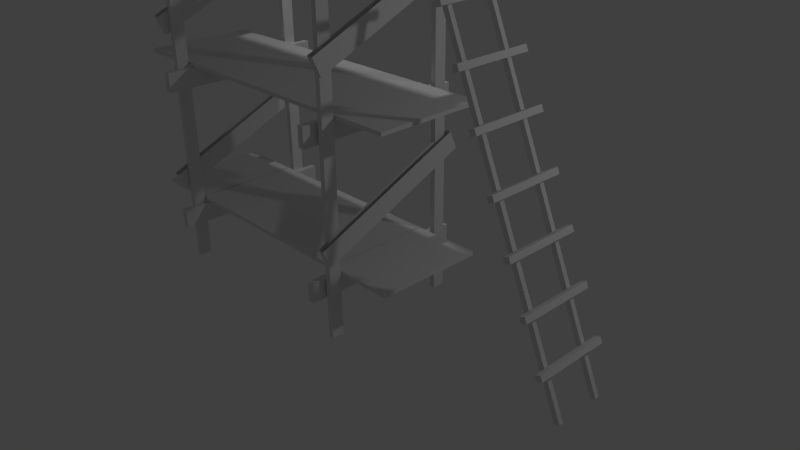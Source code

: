 # Source: AndamioHuman.blend  (saved by Blender 2.75.0; exported with 4.5.12 LTS)
import bpy
from mathutils import Matrix  # noqa: F401  (used for matrix-valued properties, if any)

bpy.ops.wm.read_factory_settings(use_empty=True)
scene = bpy.context.scene
scene.name = 'Scene'

# ---- collections
col_collection_1 = bpy.data.collections.new('Collection 1'); scene.collection.children.link(col_collection_1)

# ---- materials (node trees are filled in below, after node groups)
mat_material_001 = bpy.data.materials.new('Material.001')
mat_material_001.alpha_threshold = 0.0
mat_material_001.use_transparent_shadow = False
mat_material_001.roughness = 0.5
mat_material_002 = bpy.data.materials.new('Material.002')
mat_material_002.alpha_threshold = 0.0
mat_material_002.use_transparent_shadow = False
mat_material_002.roughness = 0.5

# ---- material node trees

# ---- world
world_world = bpy.data.worlds.new('World'); scene.world = world_world
world_world.color = (0.05088, 0.05088, 0.05088)
world_world.use_sun_shadow = False
world_world.sun_shadow_jitter_overblur = 0.0
world_world.cycles.sampling_method = 'MANUAL'
world_world.cycles.sample_map_resolution = 256

# ---- cameras
cam_camera = bpy.data.cameras.new('Camera')
cam_camera.clip_end = 100.0
cam_camera.lens = 35.0
cam_camera.sensor_width = 32.0
cam_camera.sensor_height = 18.0
cam_camera.ortho_scale = 7.314
cam_camera.dof.focus_distance = 0.0
cam_camera.dof.aperture_fstop = 128.0

# ---- lights
light_lamp_002 = bpy.data.lights.new('Lamp.002', 'POINT')
light_lamp_002.transmission_factor = 0.0
light_lamp_002.cutoff_distance = 30.0
light_lamp_002.energy = 100.0
light_lamp_002.shadow_buffer_clip_start = 1.001
light_lamp_002.shadow_soft_size = 0.1
light_lamp_002.shadow_maximum_resolution = 0.006
light_lamp_002.use_absolute_resolution = True
light_lamp_002.cycles.use_multiple_importance_sampling = False
light_lamp_001 = bpy.data.lights.new('Lamp.001', 'POINT')
light_lamp_001.transmission_factor = 0.0
light_lamp_001.cutoff_distance = 30.0
light_lamp_001.energy = 100.0
light_lamp_001.shadow_buffer_clip_start = 1.001
light_lamp_001.shadow_soft_size = 0.1
light_lamp_001.shadow_maximum_resolution = 0.006
light_lamp_001.use_absolute_resolution = True
light_lamp_001.cycles.use_multiple_importance_sampling = False
light_lamp = bpy.data.lights.new('Lamp', 'POINT')
light_lamp.transmission_factor = 0.0
light_lamp.cutoff_distance = 30.0
light_lamp.energy = 100.0
light_lamp.shadow_buffer_clip_start = 1.001
light_lamp.shadow_soft_size = 0.1
light_lamp.shadow_maximum_resolution = 0.006
light_lamp.use_absolute_resolution = True
light_lamp.cycles.use_multiple_importance_sampling = False

# ---- meshes
me_cubo_022 = bpy.data.meshes.new('Cubo.022')
me_cubo_022.from_pydata([(-3.609, -27.47, -0.1623), (-3.609, -27.47, -0.1886), (-3.609, 6.565, -0.1623), (-3.609, 6.565, -0.1886), (-1.346, -27.47, -0.1623), (-1.346, -27.47, -0.1886), (-1.346, 6.565, -0.1623), (-1.346, 6.565, -0.1886), (-3.609, -27.47, -0.3707), (-3.609, -27.47, -0.397), (-3.609, 6.565, -0.3707), (-3.609, 6.565, -0.397), (-1.346, -27.47, -0.3707), (-1.346, -27.47, -0.397), (-1.346, 6.565, -0.3707), (-1.346, 6.565, -0.397), (-3.609, -27.47, -0.7875), (-3.609, -27.47, -0.8138), (-3.609, 6.565, -0.7875), (-3.609, 6.565, -0.8138), (-1.346, -27.47, -0.7875), (-1.346, -27.47, -0.8138), (-1.346, 6.565, -0.7875), (-1.346, 6.565, -0.8138), (-3.609, -27.47, -0.5791), (-3.609, -27.47, -0.6054), (-3.609, 6.565, -0.5791), (-3.609, 6.565, -0.6054), (-1.346, -27.47, -0.5791), (-1.346, -27.47, -0.6054), (-1.346, 6.565, -0.5791), (-1.346, 6.565, -0.6054), (-3.609, -27.47, 0.2671), (-3.609, -27.47, 0.2408), (-3.609, 6.565, 0.2671), (-3.609, 6.565, 0.2408), (-1.346, -27.47, 0.2671), (-1.346, -27.47, 0.2408), (-1.346, 6.565, 0.2671), (-1.346, 6.565, 0.2408), (-3.609, -27.47, 0.05872), (-3.609, -27.47, 0.03243), (-3.609, 6.565, 0.05872), (-3.609, 6.565, 0.03243), (-1.346, -27.47, 0.05872), (-1.346, -27.47, 0.03243), (-1.346, 6.565, 0.05872), (-1.346, 6.565, 0.03243), (-3.609, -27.47, 0.4755), (-3.609, -27.47, 0.4492), (-3.609, 6.565, 0.4755), (-3.609, 6.565, 0.4492), (-1.346, -27.47, 0.4755), (-1.346, -27.47, 0.4492), (-1.346, 6.565, 0.4755), (-1.346, 6.565, 0.4492), (-3.609, -27.47, 0.6839), (-3.609, -27.47, 0.6576), (-3.609, 6.565, 0.6839), (-3.609, 6.565, 0.6576), (-1.346, -27.47, 0.6839), (-1.346, -27.47, 0.6576), (-1.346, 6.565, 0.6839), (-1.346, 6.565, 0.6576), (-1.0, -1.0, -1.0), (-1.0, -1.0, 1.0), (-1.0, 1.0, -1.0), (-1.0, 1.0, 1.0), (1.0, -1.0, -1.0), (1.0, -1.0, 1.0), (1.0, 1.0, -1.0), (1.0, 1.0, 1.0), (-1.0, -21.88, -1.0), (-1.0, -21.88, 1.0), (-1.0, -19.88, -1.0), (-1.0, -19.88, 1.0), (1.0, -21.88, -1.0), (1.0, -21.88, 1.0), (1.0, -19.88, -1.0), (1.0, -19.88, 1.0), (2.722, -35.85, 0.7894), (2.336, -35.85, 0.8003), (2.722, 13.15, 0.7894), (2.336, 13.15, 0.8003), (124.8, -35.85, 1.377), (124.4, -35.85, 1.388), (124.8, 13.15, 1.377), (124.4, 13.15, 1.388), (27.31, -35.85, 0.09987), (26.77, -35.85, 0.115), (27.31, 13.15, 0.09987), (26.77, 13.15, 0.115), (149.4, -35.85, 0.6872), (148.8, -35.85, 0.7024), (149.4, 13.15, 0.6872), (148.8, 13.15, 0.7024), (48.44, -35.85, -0.4928), (47.88, -35.85, -0.4771), (48.44, 13.15, -0.4928), (47.88, 13.15, -0.4771), (170.5, -35.85, 0.09457), (169.9, -35.85, 0.1102), (170.5, 13.15, 0.09457), (169.9, 13.15, 0.1102), (30.57, 26.92, 0.8148), (27.73, 26.92, 0.8946), (30.57, -48.15, 0.8148), (27.73, -48.15, 0.8946), (28.28, 26.92, 0.8037), (25.43, 26.92, 0.8836), (28.28, -48.15, 0.8037), (25.43, -48.15, 0.8836), (104.0, 26.92, 1.168), (101.1, 26.92, 1.248), (104.0, -48.15, 1.168), (101.1, -48.15, 1.248), (101.7, 26.92, 1.157), (98.83, 26.92, 1.237), (101.7, -48.15, 1.157), (98.83, -48.15, 1.237), (128.3, 26.92, 0.4866), (125.4, 26.92, 0.5665), (128.3, -48.15, 0.4866), (125.4, -48.15, 0.5665), (126.0, 26.92, 0.4756), (123.1, 26.92, 0.5554), (126.0, -48.15, 0.4756), (123.1, -48.15, 0.5554), (54.87, 26.92, 0.1334), (52.02, 26.92, 0.2132), (54.87, -48.15, 0.1334), (52.02, -48.15, 0.2132), (52.57, 26.92, 0.1224), (49.73, 26.92, 0.2022), (52.57, -48.15, 0.1224), (49.73, -48.15, 0.2022), (76.01, 26.92, -0.4595), (73.16, 26.92, -0.3797), (76.01, -48.15, -0.4595), (73.16, -48.15, -0.3797), (73.71, 26.92, -0.4706), (70.87, 26.92, -0.3907), (73.71, -48.15, -0.4706), (70.87, -48.15, -0.3907), (149.5, 26.92, -0.1056), (146.7, 26.92, -0.02577), (149.5, -48.15, -0.1056), (146.7, -48.15, -0.02577), (147.3, 26.92, -0.1167), (144.4, 26.92, -0.03681), (147.3, -48.15, -0.1167), (144.4, -48.15, -0.03681), (91.01, -41.76, 1.589), (156.9, -41.76, -0.2587), (91.01, -36.29, 1.589), (156.9, -36.29, -0.2587), (89.16, -41.76, 1.58), (155.0, -41.76, -0.2676), (89.16, -36.29, 1.58), (155.0, -36.29, -0.2676), (12.52, -42.21, 1.211), (78.4, -42.21, -0.6364), (12.52, -36.74, 1.211), (78.4, -36.74, -0.6364), (10.67, -42.21, 1.202), (76.55, -42.21, -0.6453), (10.67, -36.74, 1.202), (76.55, -36.74, -0.6453), (12.52, 15.4, 1.211), (78.4, 15.4, -0.6364), (12.52, 20.88, 1.211), (78.4, 20.88, -0.6364), (10.67, 15.4, 1.202), (76.55, 15.4, -0.6453), (10.67, 20.88, 1.202), (76.55, 20.88, -0.6453), (91.01, 15.4, 1.589), (156.9, 15.4, -0.2587), (91.01, 20.88, 1.589), (156.9, 20.88, -0.2587), (89.16, 15.4, 1.58), (155.0, 15.4, -0.2676), (89.16, 20.88, 1.58), (155.0, 20.88, -0.2676), (114.9, 25.49, 1.002), (112.3, 21.97, 1.075), (124.8, -43.2, 0.7241), (122.2, -46.72, 0.7972), (112.6, 25.49, 0.9909), (110.0, 21.97, 1.064), (122.5, -43.2, 0.7131), (119.9, -46.72, 0.7862), (138.4, 25.49, 0.3439), (135.8, 21.97, 0.417), (148.3, -43.2, 0.06613), (145.7, -46.72, 0.1392), (136.1, 25.49, 0.3329), (133.5, 21.97, 0.4059), (146.0, -43.2, 0.05509), (143.4, -46.72, 0.1281), (55.88, 25.49, -0.05303), (53.28, 21.97, 0.02002), (65.79, -43.2, -0.3308), (63.18, -46.72, -0.2578), (53.59, 25.49, -0.06408), (50.98, 21.97, 0.008974), (63.49, -43.2, -0.3419), (60.89, -46.72, -0.2688), (31.36, 25.49, 0.6347), (28.76, 21.97, 0.7077), (41.27, -43.2, 0.3569), (38.66, -46.72, 0.4299), (29.07, 25.49, 0.6236), (26.47, 21.97, 0.6967), (38.97, -43.2, 0.3458), (36.37, -46.72, 0.4189), (26.47, 13.64, 0.9164), (27.15, 13.64, 0.9197), (26.47, -36.23, 0.9164), (27.15, -36.23, 0.9197), (99.23, 13.64, 1.267), (99.91, 13.64, 1.27), (99.23, -36.23, 1.267), (99.91, -36.23, 1.27), (123.6, 13.64, 0.5817), (124.3, 13.64, 0.585), (123.6, -36.23, 0.5817), (124.3, -36.23, 0.585), (51.19, 13.64, 0.233), (51.87, 13.64, 0.2363), (51.19, -36.23, 0.233), (51.87, -36.23, 0.2363), (72.21, 13.64, -0.3568), (72.89, 13.64, -0.3535), (72.21, -36.23, -0.3568), (72.89, -36.23, -0.3535), (146.3, 13.64, -0.0003844), (146.9, 13.64, 0.002882), (146.3, -36.23, -0.000385), (146.9, -36.23, 0.002882)], [], [(1, 3, 2, 0), (3, 7, 6, 2), (7, 5, 4, 6), (5, 1, 0, 4), (0, 2, 6, 4), (5, 7, 3, 1), (9, 11, 10, 8), (11, 15, 14, 10), (15, 13, 12, 14), (13, 9, 8, 12), (8, 10, 14, 12), (13, 15, 11, 9), (17, 19, 18, 16), (19, 23, 22, 18), (23, 21, 20, 22), (21, 17, 16, 20), (16, 18, 22, 20), (21, 23, 19, 17), (25, 27, 26, 24), (27, 31, 30, 26), (31, 29, 28, 30), (29, 25, 24, 28), (24, 26, 30, 28), (29, 31, 27, 25), (33, 35, 34, 32), (35, 39, 38, 34), (39, 37, 36, 38), (37, 33, 32, 36), (32, 34, 38, 36), (37, 39, 35, 33), (41, 43, 42, 40), (43, 47, 46, 42), (47, 45, 44, 46), (45, 41, 40, 44), (40, 42, 46, 44), (45, 47, 43, 41), (49, 51, 50, 48), (51, 55, 54, 50), (55, 53, 52, 54), (53, 49, 48, 52), (48, 50, 54, 52), (53, 55, 51, 49), (57, 59, 58, 56), (59, 63, 62, 58), (63, 61, 60, 62), (61, 57, 56, 60), (56, 58, 62, 60), (61, 63, 59, 57), (65, 67, 66, 64), (67, 71, 70, 66), (71, 69, 68, 70), (69, 65, 64, 68), (64, 66, 70, 68), (69, 71, 67, 65), (73, 75, 74, 72), (75, 79, 78, 74), (79, 77, 76, 78), (77, 73, 72, 76), (72, 74, 78, 76), (77, 79, 75, 73), (81, 83, 82, 80), (83, 87, 86, 82), (87, 85, 84, 86), (85, 81, 80, 84), (80, 82, 86, 84), (85, 87, 83, 81), (89, 91, 90, 88), (91, 95, 94, 90), (95, 93, 92, 94), (93, 89, 88, 92), (88, 90, 94, 92), (93, 95, 91, 89), (97, 99, 98, 96), (99, 103, 102, 98), (103, 101, 100, 102), (101, 97, 96, 100), (96, 98, 102, 100), (101, 103, 99, 97), (105, 107, 106, 104), (107, 111, 110, 106), (111, 109, 108, 110), (109, 105, 104, 108), (104, 106, 110, 108), (109, 111, 107, 105), (113, 115, 114, 112), (115, 119, 118, 114), (119, 117, 116, 118), (117, 113, 112, 116), (112, 114, 118, 116), (117, 119, 115, 113), (121, 123, 122, 120), (123, 127, 126, 122), (127, 125, 124, 126), (125, 121, 120, 124), (120, 122, 126, 124), (125, 127, 123, 121), (129, 131, 130, 128), (131, 135, 134, 130), (135, 133, 132, 134), (133, 129, 128, 132), (128, 130, 134, 132), (133, 135, 131, 129), (137, 139, 138, 136), (139, 143, 142, 138), (143, 141, 140, 142), (141, 137, 136, 140), (136, 138, 142, 140), (141, 143, 139, 137), (145, 147, 146, 144), (147, 151, 150, 146), (151, 149, 148, 150), (149, 145, 144, 148), (144, 146, 150, 148), (149, 151, 147, 145), (153, 155, 154, 152), (155, 159, 158, 154), (159, 157, 156, 158), (157, 153, 152, 156), (152, 154, 158, 156), (157, 159, 155, 153), (161, 163, 162, 160), (163, 167, 166, 162), (167, 165, 164, 166), (165, 161, 160, 164), (160, 162, 166, 164), (165, 167, 163, 161), (169, 171, 170, 168), (171, 175, 174, 170), (175, 173, 172, 174), (173, 169, 168, 172), (168, 170, 174, 172), (173, 175, 171, 169), (177, 179, 178, 176), (179, 183, 182, 178), (183, 181, 180, 182), (181, 177, 176, 180), (176, 178, 182, 180), (181, 183, 179, 177), (185, 187, 186, 184), (187, 191, 190, 186), (191, 189, 188, 190), (189, 185, 184, 188), (184, 186, 190, 188), (193, 195, 194, 192), (195, 199, 198, 194), (199, 197, 196, 198), (197, 193, 192, 196), (192, 194, 198, 196), (201, 203, 202, 200), (203, 207, 206, 202), (207, 205, 204, 206), (205, 201, 200, 204), (200, 202, 206, 204), (209, 211, 210, 208), (211, 215, 214, 210), (215, 213, 212, 214), (213, 209, 208, 212), (208, 210, 214, 212), (216, 217, 219, 218), (220, 221, 223, 222), (224, 225, 227, 226), (228, 229, 231, 230), (232, 233, 235, 234), (236, 237, 239, 238)])
me_cubo_022.polygons.foreach_set('material_index', [0, 0, 0, 0, 0, 0, 0, 0, 0, 0, 0, 0, 0, 0, 0, 0, 0, 0, 0, 0, 0, 0, 0, 0, 0, 0, 0, 0, 0, 0, 0, 0, 0, 0, 0, 0, 0, 0, 0, 0, 0, 0, 0, 0, 0, 0, 0, 0, 0, 0, 0, 0, 0, 0, 0, 0, 0, 0, 0, 0, 1, 1, 1, 1, 1, 1, 1, 1, 1, 1, 1, 1, 1, 1, 1, 1, 1, 1, 0, 0, 0, 0, 0, 0, 0, 0, 0, 0, 0, 0, 0, 0, 0, 0, 0, 0, 0, 0, 0, 0, 0, 0, 0, 0, 0, 0, 0, 0, 0, 0, 0, 0, 0, 0, 0, 0, 0, 0, 0, 0, 0, 0, 0, 0, 0, 0, 0, 0, 0, 0, 0, 0, 0, 0, 0, 0, 0, 0, 0, 0, 0, 0, 0, 0, 0, 0, 0, 0, 0, 0, 0, 0, 0, 0, 0, 0, 0, 0, 0, 0, 0, 0, 0, 0])
_uv = me_cubo_022.uv_layers.new(name='MapaUV')
_uv.uv.foreach_set('vector', [1.321e-05, 1.321e-05, 0.9998, 1.321e-05, 1.0, 0.01746, 0.0001652, 0.01746, 0.0, 0.0, 1.0, 0.0, 1.0, 1.0, 0.0, 1.0, 0.0, 0.0, 1.0, 0.0, 1.0, 1.0, 0.0, 1.0, 0.0, 0.0, 1.0, 0.0, 1.0, 1.0, 0.0, 1.0, 0.0, 0.0, 1.0, 0.0, 1.0, 1.0, 0.0, 1.0, 0.0, 0.0, 1.0, 0.0, 1.0, 1.0, 0.0, 1.0, 1.321e-05, 1.321e-05, 0.9998, 1.321e-05, 1.0, 0.01746, 0.0001652, 0.01746, 0.0, 0.0, 1.0, 0.0, 1.0, 1.0, 0.0, 1.0, 0.0, 0.0, 1.0, 0.0, 1.0, 1.0, 0.0, 1.0, 0.0, 0.0, 1.0, 0.0, 1.0, 1.0, 0.0, 1.0, 0.0, 0.0, 1.0, 0.0, 1.0, 1.0, 0.0, 1.0, 0.0, 0.0, 1.0, 0.0, 1.0, 1.0, 0.0, 1.0, 1.321e-05, 1.321e-05, 0.9998, 1.321e-05, 1.0, 0.01746, 0.0001652, 0.01746, 0.0, 0.0, 1.0, 0.0, 1.0, 1.0, 0.0, 1.0, 0.0, 0.0, 1.0, 0.0, 1.0, 1.0, 0.0, 1.0, 0.0, 0.0, 1.0, 0.0, 1.0, 1.0, 0.0, 1.0, 0.0, 0.0, 1.0, 0.0, 1.0, 1.0, 0.0, 1.0, 0.0, 0.0, 1.0, 0.0, 1.0, 1.0, 0.0, 1.0, 1.321e-05, 1.321e-05, 0.9998, 1.321e-05, 1.0, 0.01746, 0.0001652, 0.01746, 0.0, 0.0, 1.0, 0.0, 1.0, 1.0, 0.0, 1.0, 0.0, 0.0, 1.0, 0.0, 1.0, 1.0, 0.0, 1.0, 0.0, 0.0, 1.0, 0.0, 1.0, 1.0, 0.0, 1.0, 0.0, 0.0, 1.0, 0.0, 1.0, 1.0, 0.0, 1.0, 0.0, 0.0, 1.0, 0.0, 1.0, 1.0, 0.0, 1.0, 1.321e-05, 1.321e-05, 0.9998, 1.321e-05, 1.0, 0.01746, 0.0001652, 0.01746, 0.0, 0.0, 1.0, 0.0, 1.0, 1.0, 0.0, 1.0, 0.0, 0.0, 1.0, 0.0, 1.0, 1.0, 0.0, 1.0, 0.0, 0.0, 1.0, 0.0, 1.0, 1.0, 0.0, 1.0, 0.0, 0.0, 1.0, 0.0, 1.0, 1.0, 0.0, 1.0, 0.0, 0.0, 1.0, 0.0, 1.0, 1.0, 0.0, 1.0, 1.321e-05, 1.321e-05, 0.9998, 1.321e-05, 1.0, 0.01746, 0.0001652, 0.01746, 0.0, 0.0, 1.0, 0.0, 1.0, 1.0, 0.0, 1.0, 0.0, 0.0, 1.0, 0.0, 1.0, 1.0, 0.0, 1.0, 0.0, 0.0, 1.0, 0.0, 1.0, 1.0, 0.0, 1.0, 0.0, 0.0, 1.0, 0.0, 1.0, 1.0, 0.0, 1.0, 0.0, 0.0, 1.0, 0.0, 1.0, 1.0, 0.0, 1.0, 1.321e-05, 1.321e-05, 0.9998, 1.321e-05, 1.0, 0.01746, 0.0001652, 0.01746, 0.0, 0.0, 1.0, 0.0, 1.0, 1.0, 0.0, 1.0, 0.0, 0.0, 1.0, 0.0, 1.0, 1.0, 0.0, 1.0, 0.0, 0.0, 1.0, 0.0, 1.0, 1.0, 0.0, 1.0, 0.0, 0.0, 1.0, 0.0, 1.0, 1.0, 0.0, 1.0, 0.0, 0.0, 1.0, 0.0, 1.0, 1.0, 0.0, 1.0, 1.321e-05, 1.321e-05, 0.9998, 1.321e-05, 1.0, 0.01746, 0.0001652, 0.01746, 0.0, 0.0, 1.0, 0.0, 1.0, 1.0, 0.0, 1.0, 0.0, 0.0, 1.0, 0.0, 1.0, 1.0, 0.0, 1.0, 0.0, 0.0, 1.0, 0.0, 1.0, 1.0, 0.0, 1.0, 0.0, 0.0, 1.0, 0.0, 1.0, 1.0, 0.0, 1.0, 0.0, 0.0, 1.0, 0.0, 1.0, 1.0, 0.0, 1.0, 0.0, 0.0, 1.0, 0.0, 1.0, 1.0, 0.0, 1.0, 0.5001, 0.0001, 0.9999, 9.996e-05, 0.9999, 0.4999, 0.5001, 0.4999, 0.0, 0.0, 1.0, 0.0, 1.0, 1.0, 0.0, 1.0, 0.0, 0.0, 1.0, 0.0, 1.0, 1.0, 0.0, 1.0, 0.0, 0.0, 1.0, 0.0, 1.0, 1.0, 0.0, 1.0, 0.0, 0.0, 1.0, 0.0, 1.0, 1.0, 0.0, 1.0, 0.0, 0.0, 1.0, 0.0, 1.0, 1.0, 0.0, 1.0, 9.997e-05, 0.0001, 0.4999, 9.996e-05, 0.4999, 0.4999, 9.996e-05, 0.4999, 0.0, 0.0, 1.0, 0.0, 1.0, 1.0, 0.0, 1.0, 0.0, 0.0, 1.0, 0.0, 1.0, 1.0, 0.0, 1.0, 0.0, 0.0, 1.0, 0.0, 1.0, 1.0, 0.0, 1.0, 0.0, 0.0, 1.0, 0.0, 1.0, 1.0, 0.0, 1.0, -1.187, 2.194, -1.194, -1.187, 2.187, -1.194, 2.194, 2.187, -1.187, 2.194, -1.194, -1.187, 2.187, -1.194, 2.194, 2.187, -1.187, 2.194, -1.194, -1.187, 2.187, -1.194, 2.194, 2.187, -1.187, 2.194, -1.194, -1.187, 2.187, -1.194, 2.194, 2.187, -1.187, 2.194, -1.194, -1.187, 2.187, -1.194, 2.194, 2.187, -1.187, 2.194, -1.194, -1.187, 2.187, -1.194, 2.194, 2.187, 2.325, -1.377, 2.377, 2.325, -1.325, 2.377, -1.377, -1.325, 2.325, -1.377, 2.377, 2.325, -1.325, 2.377, -1.377, -1.325, 2.325, -1.377, 2.377, 2.325, -1.325, 2.377, -1.377, -1.325, 2.325, -1.377, 2.377, 2.325, -1.325, 2.377, -1.377, -1.325, 2.325, -1.377, 2.377, 2.325, -1.325, 2.377, -1.377, -1.325, 2.325, -1.377, 2.377, 2.325, -1.325, 2.377, -1.377, -1.325, 1.833, -0.8591, 1.859, 1.833, -0.833, 1.859, -0.8591, -0.833, 1.833, -0.8591, 1.859, 1.833, -0.833, 1.859, -0.8591, -0.833, 1.833, -0.8591, 1.859, 1.833, -0.833, 1.859, -0.8591, -0.833, 1.833, -0.8591, 1.859, 1.833, -0.833, 1.859, -0.8591, -0.833, 1.833, -0.8591, 1.859, 1.833, -0.833, 1.859, -0.8591, -0.833, 1.833, -0.8591, 1.859, 1.833, -0.833, 1.859, -0.8591, -0.833, 6.824e-05, 0.2035, 0.1017, 0.2035, 0.1017, 0.3051, 6.824e-05, 0.3051, 0.0, 0.0, 0.0, 0.0, 0.0, 0.0, 0.0, 0.0, 0.4913, 0.9406, 0.4057, 0.535, 0.648, 0.1987, 0.9999, 0.6605, 0.4057, 0.535, 9.697e-05, 0.4494, 0.1987, 9.697e-05, 0.648, 0.1987, 0.0, 0.0, 0.0, 0.0, 0.0, 0.0, 0.0, 0.0, 0.4057, 0.535, 0.4913, 0.9406, 9.837e-05, 0.9406, 9.697e-05, 0.4494, 0.1194, 0.2036, 0.2211, 0.2036, 0.2211, 0.3053, 0.1194, 0.3053, 0.0, 0.0, 0.0, 0.0, 0.0, 0.0, 0.0, 0.0, 0.9999, 0.9999, 9.998e-05, 0.9999, 9.998e-05, 9.998e-05, 0.9999, 9.998e-05, 0.0, 0.0, 0.0, 0.0, 0.0, 0.0, 0.0, 0.0, 0.0, 0.0, 0.0, 0.0, 0.0, 0.0, 0.0, 0.0, 0.0, 0.0, 0.0, 0.0, 0.0, 0.0, 0.0, 0.0, 0.1194, 0.1017, 0.1194, 6.824e-05, 0.2211, 6.824e-05, 0.2211, 0.1017, 0.0, 0.0, 0.0, 0.0, 0.0, 0.0, 0.0, 0.0, 0.9999, 0.9999, 0.0001001, 0.9999, 9.998e-05, 9.998e-05, 0.9999, 9.998e-05, 0.0, 0.0, 0.0, 0.0, 0.0, 0.0, 0.0, 0.0, 0.0, 0.0, 0.0, 0.0, 0.0, 0.0, 0.0, 0.0, 0.0, 0.0, 0.0, 0.0, 0.0, 0.0, 0.0, 0.0, 9.998e-05, 9.998e-05, 0.9999, 9.998e-05, 0.9999, 0.9999, 9.998e-05, 0.9999, 0.0, 0.0, 0.0, 0.0, 0.0, 0.0, 0.0, 0.0, 0.9996, 0.4999, 0.4999, 0.4999, 0.4999, 0.0001207, 0.9996, 0.0001207, 0.4999, 0.4999, 0.0001208, 0.4999, 0.0001207, 0.0001207, 0.4999, 0.0001207, 0.0, 0.0, 0.0, 0.0, 0.0, 0.0, 0.0, 0.0, 0.0, 0.0, 0.0, 0.0, 0.0, 0.0, 0.0, 0.0, 0.1017, 0.1017, 6.824e-05, 0.1017, 6.824e-05, 6.824e-05, 0.1017, 6.824e-05, 0.0, 0.0, 0.0, 0.0, 0.0, 0.0, 0.0, 0.0, 0.4999, 0.9999, 0.0001207, 0.9999, 0.0001207, 0.5001, 0.4999, 0.5001, 0.0, 0.0, 0.0, 0.0, 0.0, 0.0, 0.0, 0.0, 0.0, 0.0, 0.0, 0.0, 0.0, 0.0, 0.0, 0.0, 0.1017, 0.2034, 6.824e-05, 0.2034, 6.824e-05, 0.1017, 0.1017, 0.1017, 0.1194, 0.2035, 0.1194, 0.1019, 0.2211, 0.1019, 0.2211, 0.2035, 0.0, 0.0, 0.0, 0.0, 0.0, 0.0, 0.0, 0.0, 0.9999, 0.9999, 9.998e-05, 0.9999, 0.0001, 9.998e-05, 0.9999, 9.998e-05, 0.0, 0.0, 0.0, 0.0, 0.0, 0.0, 0.0, 0.0, 0.0, 0.0, 0.0, 0.0, 0.0, 0.0, 0.0, 0.0, 0.0, 0.0, 0.0, 0.0, 0.0, 0.0, 0.0, 0.0, 0.1019, 6.824e-05, 0.1193, 0.0003176, 0.1193, 0.9999, 0.1019, 0.9997, 2.044e-05, 1.865e-05, 0.03481, 1.869e-05, 0.03481, 1.0, 1.865e-05, 1.0, 1.321e-05, 1.321e-05, 0.01746, 0.0002627, 0.01746, 1.0, 1.321e-05, 0.9997, 0.0, 0.0, 0.0, 0.0, 0.0, 0.0, 0.0, 0.0, 0.0, 0.0, 0.0, 0.0, 0.0, 0.0, 0.0, 0.0, 0.0, 0.0, 0.0, 0.0, 0.0, 0.0, 0.0, 0.0, 0.0, 0.0, 1.0, 0.0, 1.0, 1.0, 0.0, 1.0, 2.044e-05, 1.865e-05, 0.03481, 1.869e-05, 0.03481, 1.0, 1.865e-05, 1.0, 1.321e-05, 1.321e-05, 0.01746, 0.0002627, 0.01746, 1.0, 1.321e-05, 0.9997, 0.0, 0.0, 1.0, 0.0, 1.0, 1.0, 0.0, 1.0, 0.0, 0.0, 1.0, 0.0, 1.0, 1.0, 0.0, 1.0, 0.0, 0.0, 1.0, 0.0, 1.0, 1.0, 0.0, 1.0, 1.0, 2.882e-05, 1.0, 0.08309, 2.899e-05, 0.08309, 2.882e-05, 2.928e-05, 2.044e-05, 1.865e-05, 0.03481, 1.869e-05, 0.03481, 1.0, 1.865e-05, 1.0, 1.321e-05, 1.321e-05, 0.01746, 0.0002627, 0.01746, 1.0, 1.321e-05, 0.9997, 0.0, 0.0, 1.0, 0.0, 1.0, 1.0, 0.0, 1.0, 0.0, 0.0, 1.0, 0.0, 1.0, 1.0, 0.0, 1.0, 0.0, 0.0, 1.0, 0.0, 1.0, 1.0, 0.0, 1.0, 1.321e-05, 1.321e-05, 0.01746, 0.0002627, 0.01746, 1.0, 1.321e-05, 0.9997, 2.044e-05, 1.865e-05, 0.03481, 1.869e-05, 0.03481, 1.0, 1.865e-05, 1.0, 1.321e-05, 1.321e-05, 0.01746, 0.0002627, 0.01746, 1.0, 1.321e-05, 0.9997, 0.0, 0.0, 1.0, 0.0, 1.0, 1.0, 0.0, 1.0, 0.0, 0.0, 1.0, 0.0, 1.0, 1.0, 0.0, 1.0, 0.0, 0.0, 1.0, 0.0, 1.0, 1.0, 0.0, 1.0, 0.1194, 0.2036, 0.2211, 0.2036, 0.2211, 0.3053, 0.1194, 0.3053, 0.0, 0.0, 0.0, 0.0, 0.0, 0.0, 0.0, 0.0, 0.9999, 0.9999, 9.998e-05, 0.9999, 9.998e-05, 9.998e-05, 0.9999, 9.998e-05, 0.0, 0.0, 0.0, 0.0, 0.0, 0.0, 0.0, 0.0, 0.0, 0.0, 0.0, 0.0, 0.0, 0.0, 0.0, 0.0, 0.1194, 0.2036, 0.2211, 0.2036, 0.2211, 0.3053, 0.1194, 0.3053, 0.0, 0.0, 0.0, 0.0, 0.0, 0.0, 0.0, 0.0, 0.9999, 0.9999, 9.998e-05, 0.9999, 9.998e-05, 9.998e-05, 0.9999, 9.998e-05, 0.0, 0.0, 0.0, 0.0, 0.0, 0.0, 0.0, 0.0, 0.0, 0.0, 0.0, 0.0, 0.0, 0.0, 0.0, 0.0, 0.1194, 0.2036, 0.2211, 0.2036, 0.2211, 0.3053, 0.1194, 0.3053, 0.0, 0.0, 0.0, 0.0, 0.0, 0.0, 0.0, 0.0, 0.9999, 0.9999, 9.998e-05, 0.9999, 9.998e-05, 9.998e-05, 0.9999, 9.998e-05, 0.0, 0.0, 0.0, 0.0, 0.0, 0.0, 0.0, 0.0, 0.0, 0.0, 0.0, 0.0, 0.0, 0.0, 0.0, 0.0, 0.1194, 0.2036, 0.2211, 0.2036, 0.2211, 0.3053, 0.1194, 0.3053, 0.0, 0.0, 0.0, 0.0, 0.0, 0.0, 0.0, 0.0, 0.9999, 0.9999, 9.998e-05, 0.9999, 9.998e-05, 9.998e-05, 0.9999, 9.998e-05, 0.0, 0.0, 0.0, 0.0, 0.0, 0.0, 0.0, 0.0, 0.0, 0.0, 0.0, 0.0, 0.0, 0.0, 0.0, 0.0, 0.0, 0.0, 0.0, 0.0, 0.0, 0.0, 0.0, 0.0, 0.0, 0.0, 0.0, 0.0, 0.0, 0.0, 0.0, 0.0, 0.0, 0.0, 0.0, 0.0, 0.0, 0.0, 0.0, 0.0, 0.0, 0.0, 0.0, 0.0, 0.0, 0.0, 0.0, 0.0, 0.0, 0.0, 0.0, 0.0, 0.0, 0.0, 0.0, 0.0, 0.0, 0.0, 0.0, 0.0, 0.0, 0.0, 0.0, 0.0])
me_cubo_022.materials.append(mat_material_001)
me_cubo_022.materials.append(mat_material_002)
me_cubo_022.use_remesh_preserve_volume = False
me_cubo_022.use_remesh_preserve_attributes = False
me_cubo_022.use_mirror_vertex_groups = False
me_cubo_022.update()

# ---- objects
ob_lamp_002 = bpy.data.objects.new('Lamp.002', light_lamp_002)
ob_lamp_001 = bpy.data.objects.new('Lamp.001', light_lamp_001)
ob_cubo_014 = bpy.data.objects.new('Cubo.014', me_cubo_022)
ob_lamp = bpy.data.objects.new('Lamp', light_lamp)
ob_camera = bpy.data.objects.new('Camera', cam_camera)

# ---- transforms, parenting, visibility, modifiers, constraints
ob_lamp_002.location = (-6.679, 8.071, -0.006716)
ob_lamp_002.rotation_euler = (0.6503, 0.05522, 1.866)
ob_lamp_002.lock_rotations_4d = False
ob_lamp_002.empty_display_type = 'ARROWS'
ob_lamp_002.color = (0.0, 0.0, 0.0, 0.0)
ob_lamp_002.lineart.crease_threshold = 0.0
ob_lamp_001.location = (0.1492, 0.1533, 6.852)
ob_lamp_001.rotation_euler = (0.6503, 0.05522, 1.866)
ob_lamp_001.lock_rotations_4d = False
ob_lamp_001.empty_display_type = 'ARROWS'
ob_lamp_001.color = (0.0, 0.0, 0.0, 0.0)
ob_lamp_001.lineart.crease_threshold = 0.0
ob_cubo_014.location = (2.719, -0.4883, 2.557)
ob_cubo_014.rotation_euler = (-0.0, 2.749, -0.0)
ob_cubo_014.scale = (0.03151, 0.02692, -2.712)
ob_cubo_014.lineart.crease_threshold = 0.0
ob_lamp.location = (6.284, 2.02, 4.927)
ob_lamp.rotation_euler = (0.6503, 0.05522, 1.866)
ob_lamp.lock_rotations_4d = False
ob_lamp.empty_display_type = 'ARROWS'
ob_lamp.color = (0.0, 0.0, 0.0, 0.0)
ob_lamp.lineart.crease_threshold = 0.0
ob_camera.location = (7.481, -6.508, 5.344)
ob_camera.rotation_euler = (1.109, 0.01082, 0.8149)
ob_camera.lock_rotations_4d = False
ob_camera.empty_display_type = 'ARROWS'
ob_camera.color = (0.0, 0.0, 0.0, 0.0)
ob_camera.display_type = 'WIRE'
ob_camera.lineart.crease_threshold = 0.0

# ---- collection membership
col_collection_1.objects.link(ob_lamp_002)
col_collection_1.objects.link(ob_lamp_001)
col_collection_1.objects.link(ob_cubo_014)
col_collection_1.objects.link(ob_lamp)
col_collection_1.objects.link(ob_camera)

# ---- scene / render settings (as saved in the file)
scene.camera = ob_camera
scene.frame_start = 1; scene.frame_end = 250; scene.frame_set(1)
scene.render.engine = 'BLENDER_EEVEE_NEXT'
scene.render.resolution_percentage = 50
scene.render.dither_intensity = 0.0
scene.cycles.use_denoising = False
scene.cycles.samples = 10
scene.cycles.sampling_pattern = 'TABULATED_SOBOL'
scene.cycles.light_sampling_threshold = 0.0
scene.cycles.use_adaptive_sampling = False
scene.cycles.use_light_tree = False
scene.cycles.blur_glossy = 0.0
scene.cycles.pixel_filter_type = 'GAUSSIAN'
scene.cycles.sample_clamp_indirect = 0.0
scene.view_settings.view_transform = 'Standard'
bpy.context.view_layer.update()
